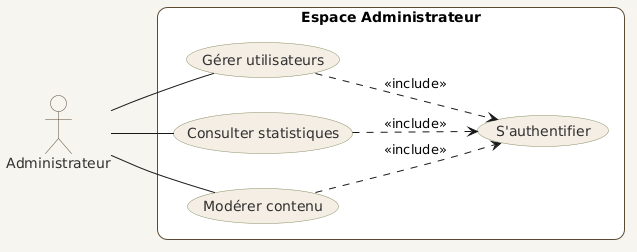

The diagram above was rendered by PlantUML. Its source (embedded in the PNG):
@startuml
left to right direction

skinparam backgroundColor #F7F5F0
skinparam shadowing false
skinparam packageStyle rectangle

skinparam actor {
    BorderColor #5C4A35
    FontColor #2F2F2F
}

skinparam usecase {
    BackgroundColor #F5EEE4
    BorderColor #889063
    FontColor #2F2F2F
}

skinparam rectangle {
    BackgroundColor #FFFFFF
    BorderColor #5C4A35
    FontColor #000000
    RoundCorner 20
}

actor Administrateur

rectangle "Espace Administrateur" {

  usecase "S'authentifier" as UC1

  usecase "Gérer utilisateurs" as UC2
  usecase "Consulter statistiques" as UC3
  usecase "Modérer contenu" as UC4

}

Administrateur -- UC2
Administrateur -- UC3
Administrateur -- UC4

UC2 ..> UC1 : <<include>>
UC3 ..> UC1 : <<include>>
UC4 ..> UC1 : <<include>>
@enduml